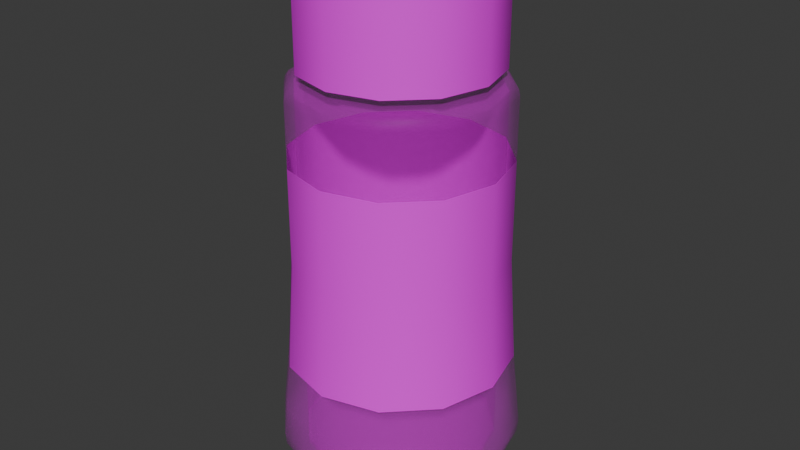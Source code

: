 # Source: coffee_jar.blend  (saved by Blender 4.5.90; exported with 4.5.12 LTS)
import bpy
from mathutils import Matrix  # noqa: F401  (used for matrix-valued properties, if any)

bpy.ops.wm.read_factory_settings(use_empty=True)
scene = bpy.context.scene
scene.name = 'Scene'

# ---- images (referenced by path relative to the original .blend; pixels are not part of the script)
import os
ASSET_DIR = os.environ.get("B2B_ASSET_DIR", "")  # directory of the original .blend (textures are referenced by path, not embedded)
HERE = os.path.dirname(os.path.abspath(__file__))  # packed textures are extracted next to this script under _unpacked/

def load_image(name, relpath, width, height, colorspace="sRGB"):
    """Load a texture the original file referenced (path relative to the .blend, or extracted next to this script)."""
    p = next((c for c in (os.path.join(HERE, relpath), os.path.join(ASSET_DIR, relpath)) if relpath and os.path.exists(c)), "")
    if p:
        img = bpy.data.images.load(p, check_existing=True)
        img.name = name
    else:  # same state as the original file: an image datablock whose file is absent (Cycles renders it pink)
        img = bpy.data.images.new(name, width, height)
        img.source = "FILE"
        img.filepath = "//" + (relpath or name)
    img.colorspace_settings.name = colorspace
    return img
img_alpha_white_png = load_image('alpha_white.png', 'alpha_white.png', 1024, 1024, 'sRGB')
img_coffee_jar_jpg = load_image('coffee_jar.jpg', 'coffee_jar.jpg', 1024, 1024, 'sRGB')
img_black_plastic_png = load_image('black_plastic.png', 'black_plastic.png', 1024, 1024, 'sRGB')

# ---- materials (node trees are filled in below, after node groups)
mat_alpha = bpy.data.materials.new('alpha')
mat_alpha.alpha_threshold = 0.0
mat_alpha.roughness = 0.5
mat_alpha.line_color = (0.0, 0.0, 0.0, 1.0)
mat_coffee_jar = bpy.data.materials.new('coffee_jar')
mat_black_plastic = bpy.data.materials.new('black_plastic')

# ---- material node trees
mat_alpha.use_nodes = True; mat_alpha.node_tree.nodes.clear()
_N = mat_alpha.node_tree.nodes; _L = mat_alpha.node_tree.links
n0 = _N.new('ShaderNodeOutputMaterial'); n0.name = 'Material Output'; n0.location = (200, 100)
n1 = _N.new('ShaderNodeBsdfPrincipled'); n1.name = 'Principled BSDF'; n1.location = (-200, 100)
n1.inputs[3].default_value = 1.45
n1.inputs[4].default_value = 0.2
n2 = _N.new('ShaderNodeTexImage'); n2.name = 'Текстура изображения'; n2.location = (-490, 80)
n2.image = img_alpha_white_png
_L.new(n1.outputs[0], n0.inputs[0])
_L.new(n2.outputs[0], n1.inputs[0])
n0.is_active_output = True
mat_coffee_jar.use_nodes = True; mat_coffee_jar.node_tree.nodes.clear()
_N = mat_coffee_jar.node_tree.nodes; _L = mat_coffee_jar.node_tree.links
n0 = _N.new('ShaderNodeBsdfPrincipled'); n0.name = 'Принципиальный BSDF'; n0.location = (-200, 100)
n1 = _N.new('ShaderNodeOutputMaterial'); n1.name = 'Вывод материала'; n1.location = (200, 100)
n2 = _N.new('ShaderNodeTexImage'); n2.name = 'Текстура изображения'; n2.location = (-490, 80)
n2.image = img_coffee_jar_jpg
_L.new(n0.outputs[0], n1.inputs[0])
_L.new(n2.outputs[0], n0.inputs[0])
n1.is_active_output = True
mat_black_plastic.use_nodes = True; mat_black_plastic.node_tree.nodes.clear()
_N = mat_black_plastic.node_tree.nodes; _L = mat_black_plastic.node_tree.links
n0 = _N.new('ShaderNodeBsdfPrincipled'); n0.name = 'Принципиальный BSDF'; n0.location = (-200, 100)
n1 = _N.new('ShaderNodeOutputMaterial'); n1.name = 'Вывод материала'; n1.location = (200, 100)
n2 = _N.new('ShaderNodeTexImage'); n2.name = 'Текстура изображения'; n2.location = (-490, 80)
n2.image = img_black_plastic_png
_L.new(n0.outputs[0], n1.inputs[0])
_L.new(n2.outputs[0], n0.inputs[0])
n1.is_active_output = True

# ---- world
world_world = bpy.data.worlds.new('World'); scene.world = world_world
world_world.use_nodes = True; world_world.node_tree.nodes.clear()
_N = world_world.node_tree.nodes; _L = world_world.node_tree.links
n0 = _N.new('ShaderNodeOutputWorld'); n0.name = 'World Output'; n0.location = (200, 100)
n1 = _N.new('ShaderNodeBackground'); n1.name = 'Background'; n1.location = (-200, 100)
n1.inputs[0].default_value = (0.05088, 0.05088, 0.05088, 1.0)
_L.new(n1.outputs[0], n0.inputs[0])
n0.is_active_output = True
world_world.color = (0.05088, 0.05088, 0.05088)
world_world.sun_shadow_jitter_overblur = 0.0

# ---- meshes
me_coffee_jar = bpy.data.meshes.new('coffee_jar')
me_coffee_jar.from_pydata([(-9.45e-11, 0.03519, 0.03471), (0.0176, 0.03048, 0.03471), (0.03048, 0.0176, 0.03471), (0.03519, 1.89e-10, 0.03471), (0.03048, -0.0176, 0.03471), (0.0176, -0.03048, 0.03471), (-9.45e-11, -0.03519, 0.03471), (-0.0176, -0.03048, 0.03471), (-0.03048, -0.0176, 0.03471), (-0.03519, 1.89e-10, 0.03471), (-0.03048, 0.0176, 0.03471), (-0.0176, 0.03048, 0.03471), (-9.477e-11, 0.03301, 0.0677), (0.0165, 0.02859, 0.0677), (0.02859, 0.0165, 0.0677), (0.03301, 2.088e-10, 0.0677), (0.02859, -0.0165, 0.0677), (0.0165, -0.02859, 0.0677), (-9.477e-11, -0.03301, 0.0677), (-0.0165, -0.02859, 0.0677), (-0.02859, -0.0165, 0.0677), (-0.03301, 2.088e-10, 0.0677), (-0.02859, 0.0165, 0.0677), (-0.0165, 0.02859, 0.0677), (3.904e-10, 0.02759, -7.866e-09), (3.446e-10, 0.03772, 0.01083), (4.518e-10, 0.03182, 0.0008245), (4.211e-10, 0.03523, 0.003172), (4.058e-10, 0.0373, 0.006686), (0.01886, 0.03266, 0.01083), (0.0138, 0.02389, -7.866e-09), (0.01865, 0.0323, 0.006686), (0.01761, 0.03051, 0.003172), (0.01591, 0.02755, 0.0008245), (0.03266, 0.01886, 0.01083), (0.02389, 0.0138, -7.866e-09), (0.0323, 0.01865, 0.006686), (0.03051, 0.01761, 0.003172), (0.02755, 0.01591, 0.0008245), (0.03772, 2.026e-10, 0.01083), (0.02759, 4.483e-10, -7.866e-09), (0.0373, 2.025e-10, 0.006686), (0.03523, 2.639e-10, 0.003172), (0.03182, 3.561e-10, 0.0008245), (0.03266, -0.01886, 0.01083), (0.02389, -0.0138, -7.866e-09), (0.0323, -0.01865, 0.006686), (0.03051, -0.01761, 0.003172), (0.02755, -0.01591, 0.0008245), (0.01886, -0.03266, 0.01083), (0.0138, -0.02389, -7.866e-09), (0.01865, -0.0323, 0.006686), (0.01761, -0.03051, 0.003172), (0.01591, -0.02755, 0.0008245), (3.446e-10, -0.03772, 0.01083), (8.82e-10, -0.02759, -7.866e-09), (4.672e-10, -0.0373, 0.006686), (5.748e-10, -0.03523, 0.003172), (7.438e-10, -0.03182, 0.0008245), (-0.01886, -0.03266, 0.01083), (-0.0138, -0.02389, -7.866e-09), (-0.01865, -0.0323, 0.006686), (-0.01761, -0.03051, 0.003172), (-0.01591, -0.02755, 0.0008245), (-0.03266, -0.01886, 0.01083), (-0.02389, -0.0138, -7.866e-09), (-0.0323, -0.01865, 0.006686), (-0.03051, -0.01761, 0.003172), (-0.02755, -0.01591, 0.0008245), (-0.03772, 2.026e-10, 0.01083), (-0.02759, -4.333e-11, -7.866e-09), (-0.0373, 1.871e-10, 0.006686), (-0.03523, 1.41e-10, 0.003172), (-0.03182, 4.886e-11, 0.0008245), (-0.03266, 0.01886, 0.01083), (-0.02389, 0.0138, -7.866e-09), (-0.0323, 0.01865, 0.006686), (-0.03051, 0.01761, 0.003172), (-0.02755, 0.01591, 0.0008245), (-0.01886, 0.03266, 0.01083), (-0.0138, 0.02389, -7.866e-09), (-0.01865, 0.0323, 0.006686), (-0.01761, 0.03051, 0.003172), (-0.01591, 0.02755, 0.0008245), (-1.012e-10, 0.02616, 0.1233), (-1.007e-10, 0.03299, 0.1184), (-1.012e-10, 0.02983, 0.1229), (-1.012e-10, 0.03149, 0.1219), (-1.012e-10, 0.0326, 0.1203), (0.01308, 0.02266, 0.1233), (0.0165, 0.02857, 0.1184), (0.01492, 0.02583, 0.1229), (0.01575, 0.02727, 0.1219), (0.0163, 0.02824, 0.1203), (0.02266, 0.01308, 0.1233), (0.02857, 0.0165, 0.1184), (0.02583, 0.01492, 0.1229), (0.02727, 0.01575, 0.1219), (0.02824, 0.0163, 0.1203), (0.02616, 2.025e-10, 0.1233), (0.03299, 2.031e-10, 0.1184), (0.02983, 2.025e-10, 0.1229), (0.03149, 2.025e-10, 0.1219), (0.0326, 2.025e-10, 0.1203), (0.02266, -0.01308, 0.1233), (0.02857, -0.0165, 0.1184), (0.02583, -0.01492, 0.1229), (0.02727, -0.01575, 0.1219), (0.02824, -0.0163, 0.1203), (0.01308, -0.02266, 0.1233), (0.0165, -0.02857, 0.1184), (0.01492, -0.02583, 0.1229), (0.01575, -0.02727, 0.1219), (0.0163, -0.02824, 0.1203), (-1.012e-10, -0.02616, 0.1233), (-1.007e-10, -0.03299, 0.1184), (-1.012e-10, -0.02983, 0.1229), (-1.012e-10, -0.03149, 0.1219), (-1.012e-10, -0.0326, 0.1203), (-0.01308, -0.02266, 0.1233), (-0.0165, -0.02857, 0.1184), (-0.01492, -0.02583, 0.1229), (-0.01575, -0.02727, 0.1219), (-0.0163, -0.02824, 0.1203), (-0.02266, -0.01308, 0.1233), (-0.02857, -0.0165, 0.1184), (-0.02583, -0.01492, 0.1229), (-0.02727, -0.01575, 0.1219), (-0.02824, -0.0163, 0.1203), (-0.02616, 2.025e-10, 0.1233), (-0.03299, 2.031e-10, 0.1184), (-0.02983, 2.025e-10, 0.1229), (-0.03149, 2.025e-10, 0.1219), (-0.0326, 2.025e-10, 0.1203), (-0.02266, 0.01308, 0.1233), (-0.02857, 0.0165, 0.1184), (-0.02583, 0.01492, 0.1229), (-0.02727, 0.01575, 0.1219), (-0.02824, 0.0163, 0.1203), (-0.01308, 0.02266, 0.1233), (-0.0165, 0.02857, 0.1184), (-0.01492, 0.02583, 0.1229), (-0.01575, 0.02727, 0.1219), (-0.0163, 0.02824, 0.1203), (-1.012e-10, 0.02787, 0.1233), (0.01393, 0.02414, 0.1233), (0.02414, 0.01393, 0.1233), (0.02787, 2.025e-10, 0.1233), (0.02414, -0.01393, 0.1233), (0.01393, -0.02414, 0.1233), (-1.012e-10, -0.02787, 0.1233), (-0.01393, -0.02414, 0.1233), (-0.02414, -0.01393, 0.1233), (-0.02787, 2.025e-10, 0.1233), (-0.02414, 0.01393, 0.1233), (-0.01393, 0.02414, 0.1233), (-1.012e-10, 0.0234, 0.1504), (0.0117, 0.02026, 0.1504), (0.02026, 0.0117, 0.1504), (0.0234, 2.025e-10, 0.1504), (0.02026, -0.0117, 0.1504), (0.0117, -0.02026, 0.1504), (-1.012e-10, -0.0234, 0.1504), (-0.0117, -0.02026, 0.1504), (-0.02026, -0.0117, 0.1504), (-0.0234, 2.025e-10, 0.1504), (-0.02026, 0.0117, 0.1504), (-0.0117, 0.02026, 0.1504), (-1.012e-10, 0.02616, 0.1504), (0.01308, 0.02266, 0.1504), (0.02266, 0.01308, 0.1504), (0.02616, 2.025e-10, 0.1504), (0.02266, -0.01308, 0.1504), (0.01308, -0.02266, 0.1504), (-1.012e-10, -0.02616, 0.1504), (-0.01308, -0.02266, 0.1504), (-0.02266, -0.01308, 0.1504), (-0.02616, 2.025e-10, 0.1504), (-0.02266, 0.01308, 0.1504), (-0.01308, 0.02266, 0.1504), (-7.987e-09, 0.0234, 0.1195), (0.0117, 0.02026, 0.1195), (0.02026, 0.0117, 0.1195), (0.0234, 2.025e-10, 0.1195), (0.02026, -0.0117, 0.1195), (0.0117, -0.02026, 0.1195), (-7.987e-09, -0.0234, 0.1195), (-0.0117, -0.02026, 0.1195), (-0.02026, -0.0117, 0.1195), (-0.0234, 2.025e-10, 0.1195), (-0.02026, 0.0117, 0.1195), (-0.0117, 0.02026, 0.1195), (-7.925e-09, 0.03013, 0.1195), (0.01507, 0.02609, 0.1195), (0.02609, 0.01507, 0.1195), (0.03013, 2.316e-10, 0.1195), (0.02609, -0.01507, 0.1195), (0.01507, -0.02609, 0.1195), (-7.925e-09, -0.03013, 0.1195), (-0.01507, -0.02609, 0.1195), (-0.02609, -0.01507, 0.1195), (-0.03013, 2.316e-10, 0.1195), (-0.02609, 0.01507, 0.1195), (-0.01507, 0.02609, 0.1195), (2.96e-09, 0.03013, 0.005299), (0.01507, 0.02609, 0.005299), (0.02609, 0.01507, 0.005299), (0.03013, 2.316e-10, 0.005299), (0.02609, -0.01507, 0.005299), (0.01507, -0.02609, 0.005299), (2.96e-09, -0.03013, 0.005299), (-0.01507, -0.02609, 0.005299), (-0.02609, -0.01507, 0.005299), (-0.03013, 2.316e-10, 0.005299), (-0.02609, 0.01507, 0.005299), (-0.01507, 0.02609, 0.005299), (2.96e-09, 0.03013, 0.006538), (0.01507, 0.02609, 0.006538), (0.02609, 0.01507, 0.006538), (0.03013, 2.316e-10, 0.006538), (0.02609, -0.01507, 0.006538), (0.01507, -0.02609, 0.006538), (2.96e-09, -0.03013, 0.006538), (-0.01507, -0.02609, 0.006538), (-0.02609, -0.01507, 0.006538), (-0.03013, 2.316e-10, 0.006538), (-0.02609, 0.01507, 0.006538), (-0.01507, 0.02609, 0.006538), (-9.845e-11, 0.033, 0.09929), (0.0165, 0.02858, 0.09929), (-0.0165, 0.02858, 0.09929), (0.02858, 0.0165, 0.09929), (0.033, 2.052e-10, 0.09929), (0.02858, -0.0165, 0.09929), (0.0165, -0.02858, 0.09929), (-9.845e-11, -0.033, 0.09929), (-0.0165, -0.02858, 0.09929), (-0.02858, -0.0165, 0.09929), (-0.033, 2.052e-10, 0.09929), (-0.02858, 0.0165, 0.09929), (1.251e-10, 0.03645, 0.02277), (0.01823, 0.03157, 0.02277), (-0.01823, 0.03157, 0.02277), (0.03157, 0.01823, 0.02277), (0.03645, 1.958e-10, 0.02277), (0.03157, -0.01823, 0.02277), (0.01823, -0.03157, 0.02277), (1.251e-10, -0.03645, 0.02277), (-0.01823, -0.03157, 0.02277), (-0.03157, -0.01823, 0.02277), (-0.03645, 1.958e-10, 0.02277), (-0.03157, 0.01823, 0.02277)], [], [(11, 23, 12, 0), (10, 22, 23, 11), (9, 21, 22, 10), (8, 20, 21, 9), (7, 19, 20, 8), (6, 18, 19, 7), (5, 17, 18, 6), (4, 16, 17, 5), (3, 15, 16, 4), (2, 14, 15, 3), (1, 13, 14, 2), (0, 12, 13, 1), (25, 29, 31, 28), (28, 31, 32, 27), (27, 32, 33, 26), (26, 33, 30, 24), (29, 34, 36, 31), (31, 36, 37, 32), (32, 37, 38, 33), (33, 38, 35, 30), (34, 39, 41, 36), (36, 41, 42, 37), (37, 42, 43, 38), (38, 43, 40, 35), (39, 44, 46, 41), (41, 46, 47, 42), (42, 47, 48, 43), (43, 48, 45, 40), (44, 49, 51, 46), (46, 51, 52, 47), (47, 52, 53, 48), (48, 53, 50, 45), (49, 54, 56, 51), (51, 56, 57, 52), (52, 57, 58, 53), (53, 58, 55, 50), (54, 59, 61, 56), (56, 61, 62, 57), (57, 62, 63, 58), (58, 63, 60, 55), (59, 64, 66, 61), (61, 66, 67, 62), (62, 67, 68, 63), (63, 68, 65, 60), (64, 69, 71, 66), (66, 71, 72, 67), (67, 72, 73, 68), (68, 73, 70, 65), (69, 74, 76, 71), (71, 76, 77, 72), (72, 77, 78, 73), (73, 78, 75, 70), (74, 79, 81, 76), (76, 81, 82, 77), (77, 82, 83, 78), (78, 83, 80, 75), (79, 25, 28, 81), (81, 28, 27, 82), (82, 27, 26, 83), (83, 26, 24, 80), (240, 241, 29, 25), (24, 30, 35, 40, 45, 50, 55, 60, 65, 70, 75, 80), (242, 240, 25, 79), (241, 243, 34, 29), (243, 244, 39, 34), (244, 245, 44, 39), (245, 246, 49, 44), (246, 247, 54, 49), (247, 248, 59, 54), (248, 249, 64, 59), (249, 250, 69, 64), (250, 251, 74, 69), (251, 242, 79, 74), (90, 85, 88, 93), (93, 88, 87, 92), (92, 87, 86, 91), (91, 86, 144, 145), (95, 90, 93, 98), (98, 93, 92, 97), (97, 92, 91, 96), (96, 91, 145, 146), (100, 95, 98, 103), (103, 98, 97, 102), (102, 97, 96, 101), (101, 96, 146, 147), (105, 100, 103, 108), (108, 103, 102, 107), (107, 102, 101, 106), (106, 101, 147, 148), (110, 105, 108, 113), (113, 108, 107, 112), (112, 107, 106, 111), (111, 106, 148, 149), (115, 110, 113, 118), (118, 113, 112, 117), (117, 112, 111, 116), (116, 111, 149, 150), (120, 115, 118, 123), (123, 118, 117, 122), (122, 117, 116, 121), (121, 116, 150, 151), (125, 120, 123, 128), (128, 123, 122, 127), (127, 122, 121, 126), (126, 121, 151, 152), (130, 125, 128, 133), (133, 128, 127, 132), (132, 127, 126, 131), (131, 126, 152, 153), (135, 130, 133, 138), (138, 133, 132, 137), (137, 132, 131, 136), (136, 131, 153, 154), (140, 135, 138, 143), (143, 138, 137, 142), (142, 137, 136, 141), (141, 136, 154, 155), (85, 140, 143, 88), (88, 143, 142, 87), (87, 142, 141, 86), (86, 141, 155, 144), (129, 124, 176, 177), (228, 85, 90, 229), (230, 140, 85, 228), (229, 90, 95, 231), (231, 95, 100, 232), (232, 100, 105, 233), (233, 105, 110, 234), (234, 110, 115, 235), (235, 115, 120, 236), (236, 120, 125, 237), (237, 125, 130, 238), (238, 130, 135, 239), (239, 135, 140, 230), (84, 89, 145, 144), (89, 94, 146, 145), (94, 99, 147, 146), (99, 104, 148, 147), (104, 109, 149, 148), (109, 114, 150, 149), (114, 119, 151, 150), (119, 124, 152, 151), (124, 129, 153, 152), (129, 134, 154, 153), (134, 139, 155, 154), (139, 84, 144, 155), (161, 160, 184, 185), (114, 109, 173, 174), (99, 94, 170, 171), (134, 129, 177, 178), (119, 114, 174, 175), (104, 99, 171, 172), (139, 134, 178, 179), (89, 84, 168, 169), (124, 119, 175, 176), (109, 104, 172, 173), (84, 139, 179, 168), (94, 89, 169, 170), (156, 157, 169, 168), (157, 158, 170, 169), (158, 159, 171, 170), (159, 160, 172, 171), (160, 161, 173, 172), (161, 162, 174, 173), (162, 163, 175, 174), (163, 164, 176, 175), (164, 165, 177, 176), (165, 166, 178, 177), (166, 167, 179, 178), (167, 156, 168, 179), (185, 184, 196, 197), (156, 167, 191, 180), (158, 157, 181, 182), (165, 164, 188, 189), (162, 161, 185, 186), (159, 158, 182, 183), (166, 165, 189, 190), (163, 162, 186, 187), (160, 159, 183, 184), (167, 166, 190, 191), (157, 156, 180, 181), (164, 163, 187, 188), (200, 199, 211, 212), (180, 191, 203, 192), (182, 181, 193, 194), (189, 188, 200, 201), (186, 185, 197, 198), (183, 182, 194, 195), (190, 189, 201, 202), (187, 186, 198, 199), (184, 183, 195, 196), (191, 190, 202, 203), (181, 180, 192, 193), (188, 187, 199, 200), (210, 209, 221, 222), (197, 196, 208, 209), (192, 203, 215, 204), (194, 193, 205, 206), (201, 200, 212, 213), (198, 197, 209, 210), (195, 194, 206, 207), (202, 201, 213, 214), (199, 198, 210, 211), (196, 195, 207, 208), (203, 202, 214, 215), (193, 192, 204, 205), (217, 216, 227, 226, 225, 224, 223, 222, 221, 220, 219, 218), (211, 210, 222, 223), (212, 211, 223, 224), (205, 204, 216, 217), (213, 212, 224, 225), (206, 205, 217, 218), (214, 213, 225, 226), (207, 206, 218, 219), (215, 214, 226, 227), (208, 207, 219, 220), (204, 215, 227, 216), (209, 208, 220, 221), (22, 239, 230, 23), (21, 238, 239, 22), (20, 237, 238, 21), (19, 236, 237, 20), (18, 235, 236, 19), (17, 234, 235, 18), (16, 233, 234, 17), (15, 232, 233, 16), (14, 231, 232, 15), (13, 229, 231, 14), (23, 230, 228, 12), (12, 228, 229, 13), (10, 11, 242, 251), (9, 10, 251, 250), (8, 9, 250, 249), (7, 8, 249, 248), (6, 7, 248, 247), (5, 6, 247, 246), (4, 5, 246, 245), (3, 4, 245, 244), (2, 3, 244, 243), (1, 2, 243, 241), (11, 0, 240, 242), (0, 1, 241, 240)])
me_coffee_jar.polygons.foreach_set('use_smooth', [True] * 242)
me_coffee_jar.polygons.foreach_set('material_index', [1, 1, 1, 1, 1, 1, 1, 1, 1, 1, 1, 1, 0, 0, 0, 0, 0, 0, 0, 0, 0, 0, 0, 0, 0, 0, 0, 0, 0, 0, 0, 0, 0, 0, 0, 0, 0, 0, 0, 0, 0, 0, 0, 0, 0, 0, 0, 0, 0, 0, 0, 0, 0, 0, 0, 0, 0, 0, 0, 0, 0, 0, 0, 0, 0, 0, 0, 0, 0, 0, 0, 0, 0, 0, 0, 0, 0, 0, 0, 0, 0, 0, 0, 0, 0, 0, 0, 0, 0, 0, 0, 0, 0, 0, 0, 0, 0, 0, 0, 0, 0, 0, 0, 0, 0, 0, 0, 0, 0, 0, 0, 0, 0, 0, 0, 0, 0, 0, 0, 0, 0, 0, 0, 0, 0, 0, 0, 0, 0, 0, 0, 0, 0, 0, 0, 0, 0, 0, 0, 0, 0, 0, 0, 0, 0, 0, 0, 0, 0, 0, 0, 0, 0, 0, 0, 0, 0, 0, 0, 0, 0, 0, 0, 0, 0, 0, 0, 0, 0, 0, 0, 0, 0, 0, 0, 0, 0, 0, 0, 0, 0, 0, 0, 0, 0, 0, 0, 0, 0, 0, 0, 0, 0, 0, 0, 0, 0, 0, 0, 0, 0, 0, 0, 0, 0, 0, 0, 0, 0, 0, 0, 0, 0, 0, 0, 0, 0, 0, 1, 1, 1, 1, 1, 1, 1, 1, 1, 1, 1, 1, 0, 0, 0, 0, 0, 0, 0, 0, 0, 0, 0, 0])
_k = set([(84, 89), (84, 139), (89, 94), (94, 99), (99, 104), (104, 109), (109, 114), (114, 119), (119, 124), (124, 129), (129, 134), (134, 139), (156, 157), (156, 167), (157, 158), (158, 159), (159, 160), (160, 161), (161, 162), (162, 163), (163, 164), (164, 165), (165, 166), (166, 167), (168, 169), (168, 179), (169, 170), (170, 171), (171, 172), (172, 173), (173, 174), (174, 175), (175, 176), (176, 177), (177, 178), (178, 179), (180, 181), (180, 191), (181, 182), (182, 183), (183, 184), (184, 185), (185, 186), (186, 187), (187, 188), (188, 189), (189, 190), (190, 191), (192, 193), (192, 203), (193, 194), (194, 195), (195, 196), (196, 197), (197, 198), (198, 199), (199, 200), (200, 201), (201, 202), (202, 203), (204, 205), (204, 215), (205, 206), (206, 207), (207, 208), (208, 209), (209, 210), (210, 211), (211, 212), (212, 213), (213, 214), (214, 215), (216, 217), (216, 227), (217, 218), (218, 219), (219, 220), (220, 221), (221, 222), (222, 223), (223, 224), (224, 225), (225, 226), (226, 227)])
me_coffee_jar.attributes.new('sharp_edge', 'BOOLEAN', 'EDGE').data.foreach_set('value', [ (min(e.vertices), max(e.vertices)) in _k for e in me_coffee_jar.edges])
_uv = me_coffee_jar.uv_layers.new(name='UVMap')
_uv.uv.foreach_set('vector', [0.102, 0.1437, 0.2686, 0.1437, 0.2686, 0.1791, 0.102, 0.1791, 0.7244, 0.2012, 0.7244, 0.5855, 0.6606, 0.5855, 0.6606, 0.2012, 0.7882, 0.2012, 0.7882, 0.5855, 0.7244, 0.5855, 0.7244, 0.2012, 0.8521, 0.2012, 0.8521, 0.5855, 0.7882, 0.5855, 0.7882, 0.2012, 0.9159, 0.2012, 0.9159, 0.5855, 0.8521, 0.5855, 0.8521, 0.2012, 0.5136, 0.1967, 0.5136, 0.582, 0.3841, 0.582, 0.3841, 0.1967, 0.6432, 0.1967, 0.6432, 0.582, 0.5136, 0.582, 0.5136, 0.1967, 0.159, 0.1912, 0.159, 0.5811, 0.08506, 0.5811, 0.08506, 0.1912, 0.2329, 0.1912, 0.2329, 0.5811, 0.159, 0.5811, 0.159, 0.1912, 0.3068, 0.1912, 0.3068, 0.5811, 0.2329, 0.5811, 0.2329, 0.1912, 0.3806, 0.1912, 0.3806, 0.5811, 0.3068, 0.5811, 0.3068, 0.1912, 0.3966, 0.1481, 0.5485, 0.1481, 0.5485, 0.1804, 0.3966, 0.1804, 0.8536, 0.6961, 0.8542, 0.631, 0.8702, 0.6305, 0.8696, 0.6949, 0.8696, 0.6949, 0.8702, 0.6305, 0.8836, 0.6285, 0.883, 0.6893, 0.03902, 0.6877, 0.003896, 0.6269, 0.01658, 0.6235, 0.0483, 0.6785, 0.0483, 0.6785, 0.01658, 0.6235, 0.0323, 0.6193, 0.05981, 0.6669, 0.8542, 0.631, 0.8542, 0.5557, 0.8702, 0.5562, 0.8702, 0.6305, 0.8702, 0.6305, 0.8702, 0.5562, 0.8836, 0.5582, 0.8836, 0.6285, 0.003896, 0.6269, 0.003896, 0.5567, 0.01658, 0.5601, 0.01658, 0.6235, 0.01658, 0.6235, 0.01658, 0.5601, 0.0323, 0.5643, 0.0323, 0.6193, 0.8542, 0.5557, 0.8536, 0.4906, 0.8696, 0.4917, 0.8702, 0.5562, 0.8702, 0.5562, 0.8696, 0.4917, 0.883, 0.4974, 0.8836, 0.5582, 0.003896, 0.5567, 0.03902, 0.4958, 0.0483, 0.5051, 0.01658, 0.5601, 0.01658, 0.5601, 0.0483, 0.5051, 0.05981, 0.5166, 0.0323, 0.5643, 0.8536, 0.4906, 0.8526, 0.453, 0.8685, 0.4546, 0.8696, 0.4917, 0.03337, 0.4902, 0.09778, 0.453, 0.09985, 0.4607, 0.03902, 0.4958, 0.03902, 0.4958, 0.09985, 0.4607, 0.1032, 0.4734, 0.0483, 0.5051, 0.0483, 0.5051, 0.1032, 0.4734, 0.1075, 0.4891, 0.05981, 0.5166, 0.5591, 0.685, 0.5582, 0.7226, 0.5423, 0.7238, 0.5432, 0.6867, 0.09778, 0.453, 0.1722, 0.453, 0.1701, 0.4607, 0.09985, 0.4607, 0.09985, 0.4607, 0.1701, 0.4607, 0.1667, 0.4734, 0.1032, 0.4734, 0.1032, 0.4734, 0.1667, 0.4734, 0.1625, 0.4891, 0.1075, 0.4891, 0.5582, 0.7226, 0.5579, 0.7878, 0.542, 0.7883, 0.5423, 0.7238, 0.5423, 0.7238, 0.542, 0.7883, 0.5286, 0.7904, 0.5289, 0.7296, 0.1701, 0.4607, 0.2309, 0.4958, 0.2216, 0.5051, 0.1667, 0.4734, 0.1667, 0.4734, 0.2216, 0.5051, 0.2101, 0.5166, 0.1625, 0.4891, 0.5579, 0.7878, 0.5582, 0.863, 0.5423, 0.8626, 0.542, 0.7883, 0.542, 0.7883, 0.5423, 0.8626, 0.5289, 0.8606, 0.5286, 0.7904, 0.2309, 0.4958, 0.266, 0.5567, 0.2534, 0.5601, 0.2216, 0.5051, 0.2216, 0.5051, 0.2534, 0.5601, 0.2376, 0.5643, 0.2101, 0.5166, 0.5582, 0.863, 0.5591, 0.9281, 0.5432, 0.927, 0.5423, 0.8626, 0.5423, 0.8626, 0.5432, 0.927, 0.5297, 0.9215, 0.5289, 0.8606, 0.266, 0.5567, 0.266, 0.6269, 0.2534, 0.6235, 0.2534, 0.5601, 0.2534, 0.5601, 0.2534, 0.6235, 0.2376, 0.6193, 0.2376, 0.5643, 0.3659, 0.9508, 0.3665, 0.8857, 0.3825, 0.8852, 0.3819, 0.9497, 0.3819, 0.9497, 0.3825, 0.8852, 0.3959, 0.8832, 0.3953, 0.944, 0.266, 0.6269, 0.2309, 0.6877, 0.2216, 0.6785, 0.2534, 0.6235, 0.2534, 0.6235, 0.2216, 0.6785, 0.2101, 0.6669, 0.2376, 0.6193, 0.3665, 0.8857, 0.3665, 0.8105, 0.3825, 0.8109, 0.3825, 0.8852, 0.3825, 0.8852, 0.3825, 0.8109, 0.3959, 0.8129, 0.3959, 0.8832, 0.2309, 0.6877, 0.1701, 0.7229, 0.1667, 0.7102, 0.2216, 0.6785, 0.2216, 0.6785, 0.1667, 0.7102, 0.1625, 0.6945, 0.2101, 0.6669, 0.3665, 0.8105, 0.3659, 0.7453, 0.3819, 0.7465, 0.3825, 0.8109, 0.3825, 0.8109, 0.3819, 0.7465, 0.3953, 0.7521, 0.3959, 0.8129, 0.1701, 0.7229, 0.09985, 0.7229, 0.1032, 0.7102, 0.1667, 0.7102, 0.1667, 0.7102, 0.1032, 0.7102, 0.1075, 0.6945, 0.1625, 0.6945, 0.3659, 0.7453, 0.3649, 0.7077, 0.3808, 0.7093, 0.3819, 0.7465, 0.09778, 0.7306, 0.03337, 0.6934, 0.03902, 0.6877, 0.09985, 0.7229, 0.09985, 0.7229, 0.03902, 0.6877, 0.0483, 0.6785, 0.1032, 0.7102, 0.1032, 0.7102, 0.0483, 0.6785, 0.05981, 0.6669, 0.1075, 0.6945, 0.8076, 0.6926, 0.8082, 0.6297, 0.8542, 0.631, 0.8536, 0.6961, 0.05981, 0.6669, 0.0323, 0.6193, 0.0323, 0.5643, 0.05981, 0.5166, 0.1075, 0.4891, 0.1625, 0.4891, 0.2101, 0.5166, 0.2376, 0.5643, 0.2376, 0.6193, 0.2101, 0.6669, 0.1625, 0.6945, 0.1075, 0.6945, 0.3199, 0.7488, 0.3189, 0.7124, 0.3649, 0.7077, 0.3659, 0.7453, 0.8082, 0.6297, 0.8082, 0.557, 0.8542, 0.5557, 0.8542, 0.631, 0.8082, 0.557, 0.8076, 0.494, 0.8536, 0.4906, 0.8542, 0.5557, 0.8076, 0.494, 0.8066, 0.4577, 0.8526, 0.453, 0.8536, 0.4906, 0.6051, 0.6895, 0.6043, 0.7259, 0.5582, 0.7226, 0.5591, 0.685, 0.6043, 0.7259, 0.604, 0.7888, 0.5579, 0.7878, 0.5582, 0.7226, 0.604, 0.7888, 0.6043, 0.8615, 0.5582, 0.863, 0.5579, 0.7878, 0.6043, 0.8615, 0.6051, 0.9245, 0.5591, 0.9281, 0.5582, 0.863, 0.3199, 0.9474, 0.3205, 0.8844, 0.3665, 0.8857, 0.3659, 0.9508, 0.3205, 0.8844, 0.3205, 0.8117, 0.3665, 0.8105, 0.3665, 0.8857, 0.3205, 0.8117, 0.3199, 0.7488, 0.3659, 0.7453, 0.3665, 0.8105, 0.856, 0.1596, 0.8554, 0.2166, 0.8481, 0.2155, 0.8486, 0.1592, 0.8486, 0.1592, 0.8481, 0.2155, 0.8419, 0.2125, 0.8424, 0.1581, 0.4558, 0.6794, 0.3952, 0.6956, 0.3952, 0.6892, 0.4526, 0.6738, 0.4526, 0.6738, 0.3952, 0.6892, 0.3952, 0.6817, 0.4488, 0.6673, 0.856, 0.09379, 0.856, 0.1596, 0.8486, 0.1592, 0.8486, 0.09418, 0.8486, 0.09418, 0.8486, 0.1592, 0.8424, 0.1581, 0.8424, 0.09529, 0.5002, 0.635, 0.4558, 0.6794, 0.4526, 0.6738, 0.4947, 0.6318, 0.4947, 0.6318, 0.4526, 0.6738, 0.4488, 0.6673, 0.4881, 0.628, 0.8554, 0.03681, 0.856, 0.09379, 0.8486, 0.09418, 0.8481, 0.03788, 0.8481, 0.03788, 0.8486, 0.09418, 0.8424, 0.09529, 0.8419, 0.0409, 0.5165, 0.5743, 0.5002, 0.635, 0.4947, 0.6318, 0.5101, 0.5743, 0.5101, 0.5743, 0.4947, 0.6318, 0.4881, 0.628, 0.5025, 0.5743, 0.8545, 0.003916, 0.8554, 0.03681, 0.8481, 0.03788, 0.8472, 0.005369, 0.5039, 0.5115, 0.5208, 0.5743, 0.5165, 0.5743, 0.5002, 0.5137, 0.5002, 0.5137, 0.5165, 0.5743, 0.5101, 0.5743, 0.4947, 0.5169, 0.4947, 0.5169, 0.5101, 0.5743, 0.5025, 0.5743, 0.4881, 0.5206, 0.6725, 0.8648, 0.6716, 0.8977, 0.6643, 0.8962, 0.6652, 0.8637, 0.458, 0.4655, 0.5039, 0.5115, 0.5002, 0.5137, 0.4558, 0.4693, 0.4558, 0.4693, 0.5002, 0.5137, 0.4947, 0.5169, 0.4526, 0.4748, 0.4526, 0.4748, 0.4947, 0.5169, 0.4881, 0.5206, 0.4488, 0.4813, 0.673, 0.8078, 0.6725, 0.8648, 0.6652, 0.8637, 0.6657, 0.8074, 0.6657, 0.8074, 0.6652, 0.8637, 0.6589, 0.8607, 0.6594, 0.8063, 0.3952, 0.453, 0.4558, 0.4693, 0.4526, 0.4748, 0.3952, 0.4594, 0.3952, 0.4594, 0.4526, 0.4748, 0.4488, 0.4813, 0.3952, 0.467, 0.673, 0.742, 0.673, 0.8078, 0.6657, 0.8074, 0.6657, 0.7424, 0.6657, 0.7424, 0.6657, 0.8074, 0.6594, 0.8063, 0.6594, 0.7435, 0.3345, 0.4693, 0.3952, 0.453, 0.3952, 0.4594, 0.3377, 0.4748, 0.3377, 0.4748, 0.3952, 0.4594, 0.3952, 0.467, 0.3415, 0.4813, 0.6725, 0.685, 0.673, 0.742, 0.6657, 0.7424, 0.6652, 0.6861, 0.6652, 0.6861, 0.6657, 0.7424, 0.6594, 0.7435, 0.6589, 0.6891, 0.2901, 0.5137, 0.3345, 0.4693, 0.3377, 0.4748, 0.2956, 0.5169, 0.2956, 0.5169, 0.3377, 0.4748, 0.3415, 0.4813, 0.3022, 0.5206, 0.7747, 0.8925, 0.7741, 0.9495, 0.7668, 0.9484, 0.7673, 0.8921, 0.7673, 0.8921, 0.7668, 0.9484, 0.7606, 0.9454, 0.7611, 0.891, 0.2738, 0.5743, 0.2901, 0.5137, 0.2956, 0.5169, 0.2802, 0.5743, 0.2802, 0.5743, 0.2956, 0.5169, 0.3022, 0.5206, 0.2878, 0.5743, 0.7747, 0.8267, 0.7747, 0.8925, 0.7673, 0.8921, 0.7673, 0.8271, 0.7673, 0.8271, 0.7673, 0.8921, 0.7611, 0.891, 0.7611, 0.8282, 0.2901, 0.635, 0.2738, 0.5743, 0.2802, 0.5743, 0.2956, 0.6318, 0.2956, 0.6318, 0.2802, 0.5743, 0.2878, 0.5743, 0.3022, 0.628, 0.7741, 0.7697, 0.7747, 0.8267, 0.7673, 0.8271, 0.7668, 0.7708, 0.7668, 0.7708, 0.7673, 0.8271, 0.7611, 0.8282, 0.7606, 0.7738, 0.3345, 0.6794, 0.2901, 0.635, 0.2956, 0.6318, 0.3377, 0.6738, 0.3377, 0.6738, 0.2956, 0.6318, 0.3022, 0.628, 0.3415, 0.6673, 0.8554, 0.2166, 0.8545, 0.2495, 0.8472, 0.248, 0.8481, 0.2155, 0.3952, 0.6999, 0.3324, 0.6831, 0.3345, 0.6794, 0.3952, 0.6956, 0.3952, 0.6956, 0.3345, 0.6794, 0.3377, 0.6738, 0.3952, 0.6892, 0.3952, 0.6892, 0.3377, 0.6738, 0.3415, 0.6673, 0.3952, 0.6817, 0.9961, 0.5504, 0.9957, 0.5955, 0.8914, 0.5955, 0.8918, 0.5504, 0.9289, 0.2166, 0.8554, 0.2166, 0.856, 0.1596, 0.9294, 0.1596, 0.8476, 0.7697, 0.7741, 0.7697, 0.7732, 0.7368, 0.8467, 0.7368, 0.9294, 0.1596, 0.856, 0.1596, 0.856, 0.09379, 0.9294, 0.09379, 0.9294, 0.09379, 0.856, 0.09379, 0.8554, 0.03681, 0.9289, 0.0368, 0.9289, 0.0368, 0.8554, 0.03681, 0.8545, 0.003916, 0.928, 0.003896, 0.745, 0.8977, 0.6716, 0.8977, 0.6725, 0.8648, 0.7459, 0.8648, 0.7459, 0.8648, 0.6725, 0.8648, 0.673, 0.8078, 0.7465, 0.8078, 0.7465, 0.8078, 0.673, 0.8078, 0.673, 0.742, 0.7465, 0.742, 0.7465, 0.742, 0.673, 0.742, 0.6725, 0.685, 0.7459, 0.685, 0.8476, 0.9495, 0.7741, 0.9495, 0.7747, 0.8925, 0.8481, 0.8925, 0.8481, 0.8925, 0.7747, 0.8925, 0.7747, 0.8267, 0.8481, 0.8267, 0.8481, 0.8267, 0.7747, 0.8267, 0.7741, 0.7697, 0.8476, 0.7697, 0.3952, 0.6751, 0.4456, 0.6616, 0.4488, 0.6673, 0.3952, 0.6817, 0.4456, 0.6616, 0.4824, 0.6247, 0.4881, 0.628, 0.4488, 0.6673, 0.4824, 0.6247, 0.4959, 0.5743, 0.5025, 0.5743, 0.4881, 0.628, 0.4959, 0.5743, 0.4824, 0.5239, 0.4881, 0.5206, 0.5025, 0.5743, 0.4824, 0.5239, 0.4456, 0.487, 0.4488, 0.4813, 0.4881, 0.5206, 0.4456, 0.487, 0.3952, 0.4735, 0.3952, 0.467, 0.4488, 0.4813, 0.3952, 0.4735, 0.3448, 0.487, 0.3415, 0.4813, 0.3952, 0.467, 0.3448, 0.487, 0.3079, 0.5239, 0.3022, 0.5206, 0.3415, 0.4813, 0.3079, 0.5239, 0.2944, 0.5743, 0.2878, 0.5743, 0.3022, 0.5206, 0.2944, 0.5743, 0.3079, 0.6247, 0.3022, 0.628, 0.2878, 0.5743, 0.3079, 0.6247, 0.3448, 0.6616, 0.3415, 0.6673, 0.3022, 0.628, 0.3448, 0.6616, 0.3952, 0.6751, 0.3952, 0.6817, 0.3415, 0.6673, 0.1234, 0.7617, 0.1238, 0.8021, 0.004927, 0.8021, 0.00455, 0.7617, 0.8559, 0.8085, 0.8561, 0.7633, 0.9604, 0.7629, 0.9602, 0.8081, 0.5087, 0.7338, 0.5091, 0.779, 0.4048, 0.779, 0.4044, 0.7338, 0.9961, 0.4982, 0.9961, 0.5504, 0.8918, 0.5504, 0.8918, 0.4982, 0.8561, 0.8607, 0.8559, 0.8085, 0.9602, 0.8081, 0.9604, 0.8602, 0.508, 0.7077, 0.5087, 0.7338, 0.4044, 0.7338, 0.4037, 0.7077, 0.9957, 0.453, 0.9961, 0.4982, 0.8918, 0.4982, 0.8914, 0.453, 0.5091, 0.8311, 0.5087, 0.8763, 0.4044, 0.8763, 0.4048, 0.8311, 0.8568, 0.9058, 0.8561, 0.8607, 0.9604, 0.8602, 0.9611, 0.9054, 0.8561, 0.7633, 0.8568, 0.7372, 0.9611, 0.7368, 0.9604, 0.7629, 0.5087, 0.8763, 0.508, 0.9024, 0.4037, 0.9024, 0.4044, 0.8763, 0.5091, 0.779, 0.5091, 0.8311, 0.4048, 0.8311, 0.4048, 0.779, 0.7106, 0.4268, 0.7557, 0.4148, 0.761, 0.424, 0.7106, 0.4375, 0.7557, 0.4148, 0.7887, 0.3818, 0.7979, 0.3871, 0.761, 0.424, 0.7887, 0.3818, 0.8008, 0.3367, 0.8114, 0.3367, 0.7979, 0.3871, 0.8008, 0.3367, 0.7887, 0.2916, 0.7979, 0.2863, 0.8114, 0.3367, 0.7887, 0.2916, 0.7557, 0.2586, 0.761, 0.2494, 0.7979, 0.2863, 0.7557, 0.2586, 0.7106, 0.2466, 0.7106, 0.2359, 0.761, 0.2494, 0.7106, 0.2466, 0.6656, 0.2586, 0.6602, 0.2494, 0.7106, 0.2359, 0.6656, 0.2586, 0.6326, 0.2916, 0.6234, 0.2863, 0.6602, 0.2494, 0.6326, 0.2916, 0.6205, 0.3367, 0.6099, 0.3367, 0.6234, 0.2863, 0.6205, 0.3367, 0.6326, 0.3818, 0.6234, 0.3871, 0.6099, 0.3367, 0.6326, 0.3818, 0.6656, 0.4148, 0.6602, 0.424, 0.6234, 0.3871, 0.6656, 0.4148, 0.7106, 0.4268, 0.7106, 0.4375, 0.6602, 0.424, 0.7453, 0.02895, 0.6986, 0.02895, 0.6919, 0.003896, 0.752, 0.003896, 0.8192, 0.3504, 0.8196, 0.31, 0.9385, 0.31, 0.9381, 0.3504, 0.8196, 0.4375, 0.8192, 0.3971, 0.9381, 0.3971, 0.9385, 0.4375, 0.132, 0.8658, 0.1316, 0.8254, 0.2505, 0.8254, 0.2509, 0.8658, 0.1228, 0.7384, 0.1234, 0.7617, 0.00455, 0.7617, 0.003896, 0.7384, 0.1238, 0.8488, 0.1234, 0.8892, 0.00455, 0.8892, 0.004927, 0.8488, 0.1326, 0.8892, 0.132, 0.8658, 0.2509, 0.8658, 0.2515, 0.8892, 0.1316, 0.7788, 0.132, 0.7384, 0.2509, 0.7384, 0.2505, 0.7788, 0.1238, 0.8021, 0.1238, 0.8488, 0.004927, 0.8488, 0.004927, 0.8021, 0.8196, 0.31, 0.8202, 0.2867, 0.9391, 0.2867, 0.9385, 0.31, 0.8192, 0.3971, 0.8192, 0.3504, 0.9381, 0.3504, 0.9381, 0.3971, 0.1316, 0.8254, 0.1316, 0.7788, 0.2505, 0.7788, 0.2505, 0.8254, 0.08597, 0.003896, 0.1461, 0.003896, 0.1461, 0.4439, 0.08597, 0.4439, 0.6582, 0.1797, 0.6986, 0.2031, 0.6919, 0.2281, 0.6399, 0.1981, 0.6349, 0.09268, 0.6349, 0.1393, 0.6099, 0.1461, 0.6099, 0.08597, 0.7857, 0.1797, 0.809, 0.1393, 0.8341, 0.1461, 0.804, 0.1981, 0.7857, 0.05228, 0.7453, 0.02895, 0.752, 0.003896, 0.804, 0.03394, 0.6582, 0.05228, 0.6349, 0.09268, 0.6099, 0.08597, 0.6399, 0.03394, 0.7453, 0.2031, 0.7857, 0.1797, 0.804, 0.1981, 0.752, 0.2281, 0.809, 0.09268, 0.7857, 0.05228, 0.804, 0.03394, 0.8341, 0.08597, 0.6986, 0.02895, 0.6582, 0.05228, 0.6399, 0.03394, 0.6919, 0.003896, 0.6986, 0.2031, 0.7453, 0.2031, 0.752, 0.2281, 0.6919, 0.2281, 0.6349, 0.1393, 0.6582, 0.1797, 0.6399, 0.1981, 0.6099, 0.1461, 0.809, 0.1393, 0.809, 0.09268, 0.8341, 0.08597, 0.8341, 0.1461, 0.2593, 0.8205, 0.2596, 0.7684, 0.2643, 0.7684, 0.2641, 0.8204, 0.4379, 0.004382, 0.4899, 0.003896, 0.4899, 0.4439, 0.4379, 0.4444, 0.318, 0.003896, 0.37, 0.004382, 0.37, 0.4444, 0.318, 0.4439, 0.2059, 0.004382, 0.2579, 0.003896, 0.2579, 0.4439, 0.2059, 0.4444, 0.03394, 0.004382, 0.08597, 0.003896, 0.08597, 0.4439, 0.03394, 0.4444, 0.4079, 0.005223, 0.4379, 0.004382, 0.4379, 0.4444, 0.4079, 0.4452, 0.55, 0.003896, 0.6021, 0.004382, 0.6021, 0.4444, 0.55, 0.4439, 0.003896, 0.005223, 0.03394, 0.004382, 0.03394, 0.4444, 0.003896, 0.4452, 0.1461, 0.003896, 0.1981, 0.004382, 0.1981, 0.4444, 0.1461, 0.4439, 0.4899, 0.003896, 0.55, 0.003896, 0.55, 0.4439, 0.4899, 0.4439, 0.37, 0.004382, 0.4001, 0.005223, 0.4001, 0.4452, 0.37, 0.4444, 0.2579, 0.003896, 0.318, 0.003896, 0.318, 0.4439, 0.2579, 0.4439, 0.5586, 0.6472, 0.5286, 0.5952, 0.5286, 0.5351, 0.5586, 0.483, 0.6106, 0.453, 0.6707, 0.453, 0.7227, 0.483, 0.7528, 0.5351, 0.7528, 0.5952, 0.7227, 0.6472, 0.6707, 0.6772, 0.6106, 0.6772, 0.2596, 0.8805, 0.2593, 0.8205, 0.2641, 0.8204, 0.2643, 0.8805, 0.2603, 0.9326, 0.2596, 0.8805, 0.2643, 0.8805, 0.265, 0.9326, 0.9427, 0.1461, 0.942, 0.1981, 0.9372, 0.1981, 0.9379, 0.1461, 0.9524, 0.3855, 0.9517, 0.4375, 0.9469, 0.4375, 0.9476, 0.3854, 0.943, 0.086, 0.9427, 0.1461, 0.9379, 0.1461, 0.9382, 0.08598, 0.9527, 0.3254, 0.9524, 0.3855, 0.9476, 0.3854, 0.9479, 0.3254, 0.9427, 0.03396, 0.943, 0.086, 0.9382, 0.08598, 0.9379, 0.03394, 0.9524, 0.2733, 0.9527, 0.3254, 0.9479, 0.3254, 0.9476, 0.2733, 0.942, 0.003917, 0.9427, 0.03396, 0.9379, 0.03394, 0.9372, 0.003896, 0.9517, 0.2433, 0.9524, 0.2733, 0.9476, 0.2733, 0.9469, 0.2433, 0.2596, 0.7684, 0.2603, 0.7384, 0.265, 0.7384, 0.2643, 0.7684, 0.7244, 0.5855, 0.7244, 0.8038, 0.6606, 0.8038, 0.6606, 0.5855, 0.7882, 0.5855, 0.7882, 0.8038, 0.7244, 0.8038, 0.7244, 0.5855, 0.8521, 0.5855, 0.8521, 0.8038, 0.7882, 0.8038, 0.7882, 0.5855, 0.9159, 0.5855, 0.9159, 0.8038, 0.8521, 0.8038, 0.8521, 0.5855, 0.5136, 0.582, 0.5136, 0.8008, 0.3841, 0.8008, 0.3841, 0.582, 0.6432, 0.582, 0.6432, 0.8008, 0.5136, 0.8008, 0.5136, 0.582, 0.159, 0.5811, 0.159, 0.8026, 0.08506, 0.8026, 0.08506, 0.5811, 0.2329, 0.5811, 0.2329, 0.8026, 0.159, 0.8026, 0.159, 0.5811, 0.3068, 0.5811, 0.3068, 0.8026, 0.2329, 0.8026, 0.2329, 0.5811, 0.3806, 0.5811, 0.3806, 0.8026, 0.3068, 0.8026, 0.3068, 0.5811, 0.2686, 0.1437, 0.3632, 0.1437, 0.3632, 0.1791, 0.2686, 0.1791, 0.5485, 0.1481, 0.6348, 0.1481, 0.6348, 0.1804, 0.5485, 0.1804, 0.2744, 0.813, 0.2738, 0.7522, 0.3199, 0.7488, 0.3205, 0.8117, 0.2744, 0.8831, 0.2744, 0.813, 0.3205, 0.8117, 0.3205, 0.8844, 0.2738, 0.9439, 0.2744, 0.8831, 0.3205, 0.8844, 0.3199, 0.9474, 0.6503, 0.8601, 0.6511, 0.9208, 0.6051, 0.9245, 0.6043, 0.8615, 0.65, 0.7899, 0.6503, 0.8601, 0.6043, 0.8615, 0.604, 0.7888, 0.6503, 0.7291, 0.65, 0.7899, 0.604, 0.7888, 0.6043, 0.7259, 0.6511, 0.694, 0.6503, 0.7291, 0.6043, 0.7259, 0.6051, 0.6895, 0.7616, 0.4975, 0.7606, 0.4624, 0.8066, 0.4577, 0.8076, 0.494, 0.7621, 0.5583, 0.7616, 0.4975, 0.8076, 0.494, 0.8082, 0.557, 0.7621, 0.6284, 0.7621, 0.5583, 0.8082, 0.557, 0.8082, 0.6297, 0.7606, 0.7243, 0.7616, 0.6892, 0.8076, 0.6926, 0.8066, 0.729, 0.7616, 0.6892, 0.7621, 0.6284, 0.8082, 0.6297, 0.8076, 0.6926])
me_coffee_jar.materials.append(mat_alpha)
me_coffee_jar.materials.append(mat_coffee_jar)
me_coffee_jar.update()
me_cap = bpy.data.meshes.new('cap')
me_cap.from_pydata([(-5.51e-08, 0.7277, 0.2759), (0.3639, 0.6302, 0.2759), (0.6302, 0.3639, 0.2759), (0.7277, 8.246e-08, 0.2759), (0.6302, -0.3639, 0.2759), (0.3639, -0.6302, 0.2759), (-5.51e-08, -0.7277, 0.2759), (-0.3639, -0.6302, 0.2759), (-0.6302, -0.3639, 0.2759), (-0.7277, 8.246e-08, 0.2759), (-0.6302, 0.3639, 0.2759), (-0.3639, 0.6302, 0.2759), (-5.51e-08, 0.7026, -0.3784), (0.3513, 0.6085, -0.3784), (0.6085, 0.3513, -0.3784), (0.7026, 8.246e-08, -0.3784), (0.6085, -0.3513, -0.3784), (0.3513, -0.6085, -0.3784), (-5.51e-08, -0.7026, -0.3784), (-0.3513, -0.6085, -0.3784), (-0.6085, -0.3513, -0.3784), (-0.7026, 8.246e-08, -0.3784), (-0.6085, 0.3513, -0.3784), (-0.3513, 0.6085, -0.3784), (-0.3639, 0.6302, -0.3784), (-5.51e-08, 0.7277, -0.3784), (-0.6302, 0.3639, -0.3784), (-0.7277, 8.246e-08, -0.3784), (-0.6302, -0.3639, -0.3784), (-0.3639, -0.6302, -0.3784), (-5.51e-08, -0.7277, -0.3784), (0.3639, -0.6302, -0.3784), (0.6302, -0.3639, -0.3784), (0.7277, 8.246e-08, -0.3784), (0.6302, 0.3639, -0.3784), (0.3639, 0.6302, -0.3784), (-5.51e-08, 0.7026, 0.2669), (0.3513, 0.6085, 0.2669), (0.6085, 0.3513, 0.2669), (0.7026, 8.246e-08, 0.2669), (0.6085, -0.3513, 0.2669), (0.3513, -0.6085, 0.2669), (-5.51e-08, -0.7026, 0.2669), (-0.3513, -0.6085, 0.2669), (-0.6085, -0.3513, 0.2669), (-0.7026, 8.246e-08, 0.2669), (-0.6085, 0.3513, 0.2669), (-0.3513, 0.6085, 0.2669)], [], [(3, 4, 32, 33), (2, 3, 33, 34), (10, 11, 24, 26), (8, 9, 27, 28), (1, 2, 34, 35), (11, 0, 25, 24), (9, 10, 26, 27), (4, 5, 31, 32), (7, 8, 28, 29), (0, 1, 35, 25), (6, 7, 29, 30), (5, 6, 30, 31), (0, 11, 10, 9, 8, 7, 6, 5, 4, 3, 2, 1), (17, 18, 42, 41), (12, 23, 24, 25), (23, 22, 26, 24), (22, 21, 27, 26), (21, 20, 28, 27), (20, 19, 29, 28), (19, 18, 30, 29), (18, 17, 31, 30), (17, 16, 32, 31), (16, 15, 33, 32), (15, 14, 34, 33), (14, 13, 35, 34), (13, 12, 25, 35), (47, 36, 37, 38, 39, 40, 41, 42, 43, 44, 45, 46), (20, 21, 45, 44), (13, 14, 38, 37), (23, 12, 36, 47), (16, 17, 41, 40), (19, 20, 44, 43), (12, 13, 37, 36), (22, 23, 47, 46), (15, 16, 40, 39), (18, 19, 43, 42), (21, 22, 46, 45), (14, 15, 39, 38)])
me_cap.polygons.foreach_set('use_smooth', [True] * 38)
_k = set([(0, 1), (0, 11), (1, 2), (2, 3), (3, 4), (4, 5), (5, 6), (6, 7), (7, 8), (8, 9), (9, 10), (10, 11), (12, 13), (12, 23), (13, 14), (14, 15), (15, 16), (16, 17), (17, 18), (18, 19), (19, 20), (20, 21), (21, 22), (22, 23), (24, 25), (24, 26), (25, 35), (26, 27), (27, 28), (28, 29), (29, 30), (30, 31), (31, 32), (32, 33), (33, 34), (34, 35), (36, 37), (36, 47), (37, 38), (38, 39), (39, 40), (40, 41), (41, 42), (42, 43), (43, 44), (44, 45), (45, 46), (46, 47)])
me_cap.attributes.new('sharp_edge', 'BOOLEAN', 'EDGE').data.foreach_set('value', [ (min(e.vertices), max(e.vertices)) in _k for e in me_cap.edges])
_uv = me_cap.uv_layers.new(name='UVКарта')
_uv.uv.foreach_set('vector', [0.0, 0.0, 0.0, 0.0, 0.0, 0.0, 0.0, 0.0, 0.0, 0.0, 0.0, 0.0, 0.0, 0.0, 0.0, 0.0, 0.0, 0.0, 0.0, 0.0, 0.0, 0.0, 0.0, 0.0, 0.0, 0.0, 0.0, 0.0, 0.0, 0.0, 0.0, 0.0, 0.0, 0.0, 0.0, 0.0, 0.0, 0.0, 0.0, 0.0, 0.0, 0.0, 0.0, 0.0, 0.0, 0.0, 0.0, 0.0, 0.0, 0.0, 0.0, 0.0, 0.0, 0.0, 0.0, 0.0, 0.0, 0.0, 0.0, 0.0, 0.0, 0.0, 0.0, 0.0, 0.0, 0.0, 0.0, 0.0, 0.0, 0.0, 0.0, 0.0, 0.0, 0.0, 0.0, 0.0, 0.0, 0.0, 0.0, 0.0, 0.0, 0.0, 0.0, 0.0, 0.0, 0.0, 0.0, 0.0, 0.0, 0.0, 0.0, 0.0, 0.0, 0.0, 0.0, 0.0, 0.0, 0.0, 0.0, 0.0, 0.0, 0.0, 0.0, 0.0, 0.0, 0.0, 0.0, 0.0, 0.0, 0.0, 0.0, 0.0, 0.0, 0.0, 0.0, 0.0, 0.0, 0.0, 0.0, 0.0, 0.0, 0.0, 0.0, 0.0, 0.0, 0.0, 0.0, 0.0, 0.0, 0.0, 0.0, 0.0, 0.0, 0.0, 0.0, 0.0, 0.0, 0.0, 0.0, 0.0, 0.0, 0.0, 0.0, 0.0, 0.0, 0.0, 0.0, 0.0, 0.0, 0.0, 0.0, 0.0, 0.0, 0.0, 0.0, 0.0, 0.0, 0.0, 0.0, 0.0, 0.0, 0.0, 0.0, 0.0, 0.0, 0.0, 0.0, 0.0, 0.0, 0.0, 0.0, 0.0, 0.0, 0.0, 0.0, 0.0, 0.0, 0.0, 0.0, 0.0, 0.0, 0.0, 0.0, 0.0, 0.0, 0.0, 0.0, 0.0, 0.0, 0.0, 0.0, 0.0, 0.0, 0.0, 0.0, 0.0, 0.0, 0.0, 0.0, 0.0, 0.0, 0.0, 0.0, 0.0, 0.0, 0.0, 0.0, 0.0, 0.0, 0.0, 0.0, 0.0, 0.0, 0.0, 0.0, 0.0, 0.0, 0.0, 0.0, 0.0, 0.0, 0.0, 0.0, 0.0, 0.0, 0.0, 0.0, 0.0, 0.0, 0.0, 0.0, 0.0, 0.0, 0.0, 0.0, 0.0, 0.0, 0.0, 0.0, 0.0, 0.0, 0.0, 0.0, 0.0, 0.0, 0.0, 0.0, 0.0, 0.0, 0.0, 0.0, 0.0, 0.0, 0.0, 0.0, 0.0, 0.0, 0.0, 0.0, 0.0, 0.0, 0.0, 0.0, 0.0, 0.0, 0.0, 0.0, 0.0, 0.0, 0.0, 0.0, 0.0, 0.0, 0.0, 0.0, 0.0, 0.0, 0.0, 0.0, 0.0, 0.0, 0.0, 0.0, 0.0, 0.0, 0.0, 0.0, 0.0, 0.0, 0.0, 0.0, 0.0, 0.0, 0.0, 0.0, 0.0, 0.0, 0.0, 0.0, 0.0, 0.0, 0.0, 0.0, 0.0, 0.0, 0.0, 0.0, 0.0, 0.0, 0.0, 0.0, 0.0, 0.0, 0.0, 0.0, 0.0, 0.0, 0.0, 0.0, 0.0, 0.0, 0.0, 0.0, 0.0, 0.0, 0.0, 0.0, 0.0, 0.0, 0.0, 0.0, 0.0, 0.0, 0.0, 0.0, 0.0])
_uv = me_cap.uv_layers.new(name='automap')
_uv.uv.foreach_set('vector', [0.7494, 0.8831, 0.7494, 0.7831, 0.9231, 0.7831, 0.9231, 0.8831, 0.7494, 0.9698, 0.7494, 0.8831, 0.9231, 0.8831, 0.9231, 0.9698, 0.3941, 0.6914, 0.3941, 0.6048, 0.5679, 0.6048, 0.5679, 0.6914, 0.7494, 0.4181, 0.7494, 0.3681, 0.9231, 0.3681, 0.9231, 0.4181, 0.3941, 0.4181, 0.3941, 0.3681, 0.5679, 0.3681, 0.5679, 0.4181, 0.3941, 0.6048, 0.3941, 0.5047, 0.5679, 0.5047, 0.5679, 0.6048, 0.3941, 0.7414, 0.3941, 0.6914, 0.5679, 0.6914, 0.5679, 0.7414, 0.7494, 0.7831, 0.7494, 0.6965, 0.9231, 0.6965, 0.9231, 0.7831, 0.7494, 0.5047, 0.7494, 0.4181, 0.9231, 0.4181, 0.9231, 0.5047, 0.3941, 0.5047, 0.3941, 0.4181, 0.5679, 0.4181, 0.5679, 0.5047, 0.7494, 0.6048, 0.7494, 0.5047, 0.9231, 0.5047, 0.9231, 0.6048, 0.7494, 0.6914, 0.7494, 0.6048, 0.9231, 0.6048, 0.9231, 0.6914, 0.05255, 0.7175, 0.002523, 0.6308, 0.002523, 0.5308, 0.05255, 0.4441, 0.1392, 0.3941, 0.2392, 0.3941, 0.3259, 0.4441, 0.3759, 0.5308, 0.3759, 0.6308, 0.3259, 0.7175, 0.2392, 0.7675, 0.1392, 0.7675, 0.7443, 0.5, 0.7443, 0.5966, 0.5729, 0.5966, 0.5729, 0.5, 0.1958, 0.3824, 0.2891, 0.3574, 0.2924, 0.3632, 0.1958, 0.3891, 0.2891, 0.3574, 0.3574, 0.2891, 0.3632, 0.2924, 0.2924, 0.3632, 0.3574, 0.2891, 0.3824, 0.1958, 0.3891, 0.1958, 0.3632, 0.2924, 0.3824, 0.1958, 0.3574, 0.1025, 0.3632, 0.09916, 0.3891, 0.1958, 0.3574, 0.1025, 0.2891, 0.0342, 0.2924, 0.02842, 0.3632, 0.09916, 0.2891, 0.0342, 0.1958, 0.009198, 0.1958, 0.002523, 0.2924, 0.02842, 0.1958, 0.009198, 0.1025, 0.0342, 0.09916, 0.02842, 0.1958, 0.002523, 0.1025, 0.0342, 0.0342, 0.1025, 0.02842, 0.09916, 0.09916, 0.02842, 0.0342, 0.1025, 0.009198, 0.1958, 0.002523, 0.1958, 0.02842, 0.09916, 0.009198, 0.1958, 0.0342, 0.2891, 0.02842, 0.2924, 0.002523, 0.1958, 0.0342, 0.2891, 0.1025, 0.3574, 0.09916, 0.3632, 0.02842, 0.2924, 0.1025, 0.3574, 0.1958, 0.3824, 0.1958, 0.3891, 0.09916, 0.3632, 0.4424, 0.3147, 0.3941, 0.2311, 0.3941, 0.1345, 0.4424, 0.05082, 0.5261, 0.002523, 0.6227, 0.002523, 0.7063, 0.05082, 0.7546, 0.1345, 0.7546, 0.2311, 0.7063, 0.3147, 0.6227, 0.363, 0.5261, 0.363, 0.7443, 0.7336, 0.7443, 0.8172, 0.5729, 0.8172, 0.5729, 0.7336, 0.931, 0.1828, 0.931, 0.2664, 0.7597, 0.2664, 0.7597, 0.1828, 0.931, 0.002523, 0.931, 0.08617, 0.7597, 0.08617, 0.7597, 0.002523, 0.7443, 0.4163, 0.7443, 0.5, 0.5729, 0.5, 0.5729, 0.4163, 0.7443, 0.6802, 0.7443, 0.7285, 0.5729, 0.7285, 0.5729, 0.6802, 0.931, 0.08617, 0.931, 0.1828, 0.7597, 0.1828, 0.7597, 0.08617, 0.7443, 0.9138, 0.7443, 0.9975, 0.5729, 0.9975, 0.5729, 0.9138, 0.7443, 0.3681, 0.7443, 0.4163, 0.5729, 0.4163, 0.5729, 0.3681, 0.7443, 0.5966, 0.7443, 0.6802, 0.5729, 0.6802, 0.5729, 0.5966, 0.7443, 0.8172, 0.7443, 0.9138, 0.5729, 0.9138, 0.5729, 0.8172, 0.931, 0.2664, 0.931, 0.3147, 0.7597, 0.3147, 0.7597, 0.2664])
_uv.active_render = True
me_cap.materials.append(mat_black_plastic)
me_cap.auto_texspace = False
me_cap.update()

# ---- objects
ob_coffee_jar = bpy.data.objects.new('coffee_jar', me_coffee_jar)
ob_cap = bpy.data.objects.new('cap', me_cap)
ob_coffee_jar_1 = bpy.data.objects.new('Coffee_jar', None)

# ---- transforms, parenting, visibility, modifiers, constraints
ob_coffee_jar.parent = ob_coffee_jar_1
ob_coffee_jar.location = (0.0, 0.0, 0.0)
ob_cap.parent = ob_coffee_jar_1
ob_cap.location = (2.269e-09, 0.0, 0.1413)
ob_cap.delta_scale = (0.04077, 0.04077, 0.04077)
ob_coffee_jar_1.location = (0.0, 0.0, 0.0)
ob_coffee_jar_1.empty_display_size = 0.3

# ---- collection membership
scene.collection.objects.link(ob_coffee_jar)
scene.collection.objects.link(ob_cap)
scene.collection.objects.link(ob_coffee_jar_1)

# ---- scene / render settings (as saved in the file)
scene.frame_start = 1; scene.frame_end = 250; scene.frame_set(57)
scene.render.engine = 'BLENDER_EEVEE_NEXT'
bpy.context.view_layer.update()

# ---- added for rendering (the .blend has no active camera and no usable light): camera, sun
cam_auto = bpy.data.cameras.new('AutoCamera')
cam_auto.lens = 50.0
cam_auto.sensor_width = 36.0
cam_auto.clip_end = 1000.0
ob_auto_camera = bpy.data.objects.new('AutoCamera', cam_auto)
scene.collection.objects.link(ob_auto_camera)
ob_auto_camera.location = (0.185045, -0.222054, 0.224325)
ob_auto_camera.rotation_euler = (1.09748, -7.21219e-08, 0.694738)
scene.camera = ob_auto_camera
light_auto_sun = bpy.data.lights.new('AutoSun', 'SUN')
light_auto_sun.energy = 3.0
light_auto_sun.angle = 0.0523599
ob_auto_sun = bpy.data.objects.new('AutoSun', light_auto_sun)
scene.collection.objects.link(ob_auto_sun)
ob_auto_sun.rotation_euler = (0.872665, 0.174533, 0.523599)
bpy.context.view_layer.update()
